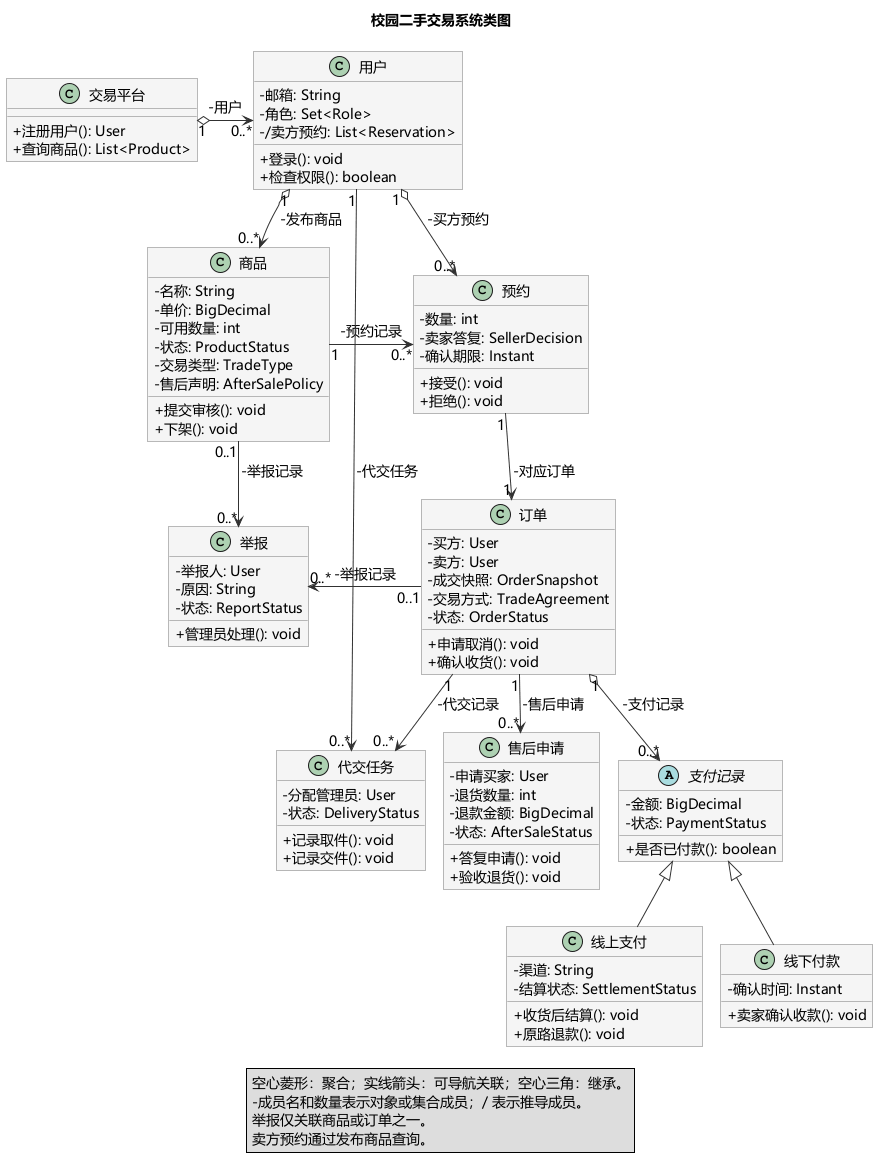

The diagram above was rendered by PlantUML. Its source (embedded in the PNG):
@startuml
' v0.5: portrait layout for a standard A4 report page.
' Syntax reference: https://plantuml.com/zh/class-diagram
!pragma layout smetana
title 校园二手交易系统类图
skinparam defaultFontName Microsoft YaHei
skinparam defaultFontSize 14
skinparam classAttributeIconSize 0
skinparam shadowing false
skinparam roundcorner 0
skinparam classBackgroundColor #F5F5F5
skinparam classBorderColor #777777
skinparam ArrowColor #333333
skinparam nodesep 24
skinparam ranksep 25

class "交易平台" as CampusMarket {
  + 注册用户(): User
  + 查询商品(): List<Product>
}

class "用户" as User {
  - 邮箱: String
  - 角色: Set<Role>
  - /卖方预约: List<Reservation>
  + 登录(): void
  + 检查权限(): boolean
}

class "商品" as Product {
  - 名称: String
  - 单价: BigDecimal
  - 可用数量: int
  - 状态: ProductStatus
  - 交易类型: TradeType
  - 售后声明: AfterSalePolicy
  + 提交审核(): void
  + 下架(): void
}

class "预约" as Reservation {
  - 数量: int
  - 卖家答复: SellerDecision
  - 确认期限: Instant
  + 接受(): void
  + 拒绝(): void
}

class "订单" as Order {
  - 买方: User
  - 卖方: User
  - 成交快照: OrderSnapshot
  - 交易方式: TradeAgreement
  - 状态: OrderStatus
  + 申请取消(): void
  + 确认收货(): void
}

abstract class "支付记录" as Payment {
  - 金额: BigDecimal
  - 状态: PaymentStatus
  + 是否已付款(): boolean
}

class "线上支付" as OnlinePayment {
  - 渠道: String
  - 结算状态: SettlementStatus
  + 收货后结算(): void
  + 原路退款(): void
}

class "线下付款" as OfflinePayment {
  - 确认时间: Instant
  + 卖家确认收款(): void
}

class "代交任务" as DeliveryTask {
  - 分配管理员: User
  - 状态: DeliveryStatus
  + 记录取件(): void
  + 记录交件(): void
}

class "售后申请" as AfterSaleRequest {
  - 申请买家: User
  - 退货数量: int
  - 退款金额: BigDecimal
  - 状态: AfterSaleStatus
  + 答复申请(): void
  + 验收退货(): void
}

class "举报" as Report {
  - 举报人: User
  - 原因: String
  - 状态: ReportStatus
  + 管理员处理(): void
}

' Shared aggregation: collections of independently retained records.
CampusMarket "1" o-right-> "0..*" User : -用户
User "1" o-down-> "0..*" Product : -发布商品
User "1" o-down-> "0..*" Reservation : -买方预约
Product "1" -right-> "0..*" Reservation : -预约记录
Reservation "1" -down-> "1" Order : -对应订单
User "1" -down-> "0..*" DeliveryTask : -代交任务
Order "1" o-down-> "0..*" Payment : -支付记录
Order "1" -down-> "0..*" DeliveryTask : -代交记录
Order "1" -down-> "0..*" AfterSaleRequest : -售后申请
Product "0..1" -down-> "0..*" Report : -举报记录
Order "0..1" -left-> "0..*" Report : -举报记录
Payment <|-- OnlinePayment
Payment <|-- OfflinePayment

legend bottom
  空心菱形：聚合；实线箭头：可导航关联；空心三角：继承。
  -成员名和数量表示对象或集合成员；/ 表示推导成员。
  举报仅关联商品或订单之一。
  卖方预约通过发布商品查询。
endlegend
@enduml